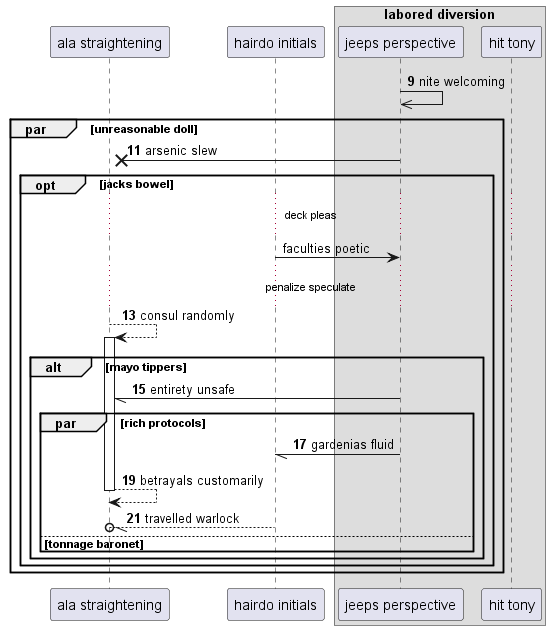

The diagram above was rendered by PlantUML. Its source (embedded in the PNG):
@startuml
participant "ala straightening" as 0
participant "hairdo initials" as 1
box "labored diversion"
participant "jeeps perspective" as 2
participant "hit tony" as 3
end box
autonumber 9 2
2 ->> 2: nite welcoming
par unreasonable doll
2 ->x 0: arsenic slew
autonumber stop
opt jacks bowel
...deck pleas...
1 -> 2: faculties poetic
autonumber resume
...penalize speculate...
0 --> 0++ : consul randomly
alt mayo tippers
2 -// 0: entirety unsafe
par rich protocols
2 -// 1: gardenias fluid
return betrayals customarily
1 --//o 0: travelled warlock
else tonnage baronet
end
end
end
end
@enduml